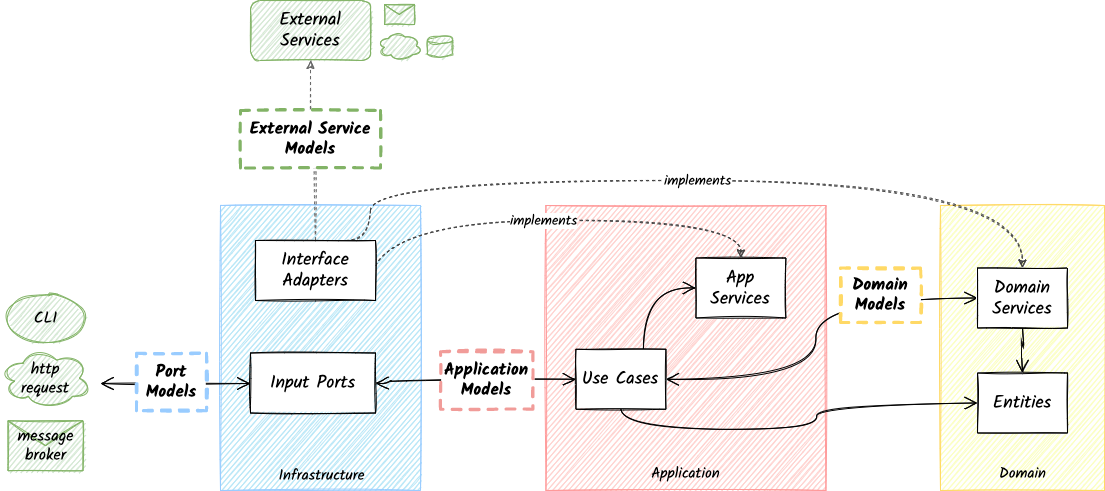

The diagram above was exported from draw.io. Its source (the exported page's mxGraphModel, read from the mxfile embedded in the PNG):
<mxGraphModel dx="946" dy="602" grid="1" gridSize="10" guides="1" tooltips="1" connect="1" arrows="1" fold="1" page="1" pageScale="1" pageWidth="827" pageHeight="1169" math="0" shadow="0">
  <root>
    <mxCell id="WppJVZ3MeQctKJJSQnTU-0" />
    <mxCell id="WppJVZ3MeQctKJJSQnTU-1" parent="WppJVZ3MeQctKJJSQnTU-0" />
    <mxCell id="36TtlwIXaMHLquuC_5BP-0" value="" style="rounded=0;whiteSpace=wrap;html=1;sketch=1;perimeterSpacing=4;strokeWidth=1;fontFamily=Kalam;strokeColor=#99CCFF;fontStyle=0;fillColor=#B9E7F7;" parent="WppJVZ3MeQctKJJSQnTU-1" vertex="1">
      <mxGeometry x="220" y="315" width="200" height="285" as="geometry" />
    </mxCell>
    <mxCell id="36TtlwIXaMHLquuC_5BP-1" value="" style="rounded=0;whiteSpace=wrap;html=1;sketch=1;perimeterSpacing=4;strokeWidth=1;fontFamily=Kalam;strokeColor=#FF9999;fontStyle=0;fillStyle=auto;fillColor=#FFD2CF;" parent="WppJVZ3MeQctKJJSQnTU-1" vertex="1">
      <mxGeometry x="545.42" y="315" width="280" height="285" as="geometry" />
    </mxCell>
    <mxCell id="36TtlwIXaMHLquuC_5BP-2" value="" style="rounded=0;whiteSpace=wrap;html=1;sketch=1;perimeterSpacing=4;strokeWidth=1;fontFamily=Kalam;strokeColor=#FFD966;fontStyle=0;fillColor=#FBFFC2;" parent="WppJVZ3MeQctKJJSQnTU-1" vertex="1">
      <mxGeometry x="940" y="315" width="164" height="285" as="geometry" />
    </mxCell>
    <mxCell id="36TtlwIXaMHLquuC_5BP-3" value="" style="edgeStyle=orthogonalEdgeStyle;curved=1;orthogonalLoop=1;jettySize=auto;html=1;exitX=1;exitY=0.5;exitDx=0;exitDy=0;entryX=0;entryY=0.5;entryDx=0;entryDy=0;fontFamily=Kalam;fontSize=15;sketch=1;endArrow=open;endFill=0;startSize=11;endSize=11;fontStyle=0;startArrow=open;startFill=0;" parent="WppJVZ3MeQctKJJSQnTU-1" source="36TtlwIXaMHLquuC_5BP-5" target="36TtlwIXaMHLquuC_5BP-9" edge="1">
      <mxGeometry relative="1" as="geometry">
        <Array as="points">
          <mxPoint x="390" y="493" />
          <mxPoint x="390" y="489" />
        </Array>
      </mxGeometry>
    </mxCell>
    <mxCell id="36TtlwIXaMHLquuC_5BP-4" value="" style="edgeStyle=orthogonalEdgeStyle;curved=1;orthogonalLoop=1;jettySize=auto;html=1;fontFamily=Kalam;fontSize=15;fontStyle=0;strokeColor=#000000;endFill=0;endArrow=open;endSize=11;startFill=0;startArrow=open;startSize=11;sketch=1;" parent="WppJVZ3MeQctKJJSQnTU-1" target="36TtlwIXaMHLquuC_5BP-5" edge="1">
      <mxGeometry relative="1" as="geometry">
        <mxPoint x="100" y="493" as="sourcePoint" />
        <Array as="points">
          <mxPoint x="150" y="493" />
        </Array>
      </mxGeometry>
    </mxCell>
    <mxCell id="36TtlwIXaMHLquuC_5BP-5" value="Input Ports" style="rounded=0;whiteSpace=wrap;html=1;sketch=1;fontFamily=Kalam;;fontSize=18;fontStyle=0" parent="WppJVZ3MeQctKJJSQnTU-1" vertex="1">
      <mxGeometry x="250" y="462.5" width="125" height="60" as="geometry" />
    </mxCell>
    <mxCell id="36TtlwIXaMHLquuC_5BP-6" value="" style="edgeStyle=orthogonalEdgeStyle;curved=1;orthogonalLoop=1;jettySize=auto;html=1;exitX=0.75;exitY=0;exitDx=0;exitDy=0;entryX=0;entryY=0.5;entryDx=0;entryDy=0;fontFamily=Kalam;sketch=1;startSize=6;endSize=11;endFill=0;endArrow=open;fontStyle=0" parent="WppJVZ3MeQctKJJSQnTU-1" source="36TtlwIXaMHLquuC_5BP-9" target="36TtlwIXaMHLquuC_5BP-10" edge="1">
      <mxGeometry relative="1" as="geometry" />
    </mxCell>
    <mxCell id="36TtlwIXaMHLquuC_5BP-8" style="edgeStyle=orthogonalEdgeStyle;curved=1;orthogonalLoop=1;jettySize=auto;html=1;entryX=0;entryY=0.5;entryDx=0;entryDy=0;fontFamily=Kalam;sketch=1;endArrow=open;endFill=0;startSize=11;endSize=11;fontStyle=0;startArrow=open;startFill=0;" parent="WppJVZ3MeQctKJJSQnTU-1" source="36TtlwIXaMHLquuC_5BP-9" target="36TtlwIXaMHLquuC_5BP-13" edge="1">
      <mxGeometry relative="1" as="geometry">
        <Array as="points">
          <mxPoint x="815.42" y="489" />
          <mxPoint x="815.42" y="408" />
        </Array>
      </mxGeometry>
    </mxCell>
    <mxCell id="qRlaOMppb4aeIGfVUd1N-0" style="edgeStyle=orthogonalEdgeStyle;curved=1;sketch=1;orthogonalLoop=1;jettySize=auto;html=1;labelBackgroundColor=#ffffff;fontFamily=Kalam;fontSize=11;strokeColor=#000000;endArrow=open;endFill=0;fontStyle=0;endSize=11;startSize=6;exitX=0.5;exitY=1;exitDx=0;exitDy=0;" parent="WppJVZ3MeQctKJJSQnTU-1" source="36TtlwIXaMHLquuC_5BP-9" target="36TtlwIXaMHLquuC_5BP-11" edge="1">
      <mxGeometry relative="1" as="geometry" />
    </mxCell>
    <mxCell id="36TtlwIXaMHLquuC_5BP-9" value="Use Cases" style="rounded=0;whiteSpace=wrap;html=1;sketch=1;fontFamily=Kalam;;fontSize=18;fontStyle=0" parent="WppJVZ3MeQctKJJSQnTU-1" vertex="1">
      <mxGeometry x="575.42" y="458.75" width="90" height="60" as="geometry" />
    </mxCell>
    <mxCell id="36TtlwIXaMHLquuC_5BP-10" value="App Services" style="rounded=0;whiteSpace=wrap;html=1;sketch=1;fontFamily=Kalam;;fontSize=18;fontStyle=0" parent="WppJVZ3MeQctKJJSQnTU-1" vertex="1">
      <mxGeometry x="695.42" y="367.5" width="90" height="60" as="geometry" />
    </mxCell>
    <mxCell id="36TtlwIXaMHLquuC_5BP-11" value="Entities" style="rounded=0;whiteSpace=wrap;html=1;sketch=1;fontFamily=Kalam;;fontSize=18;fontStyle=0" parent="WppJVZ3MeQctKJJSQnTU-1" vertex="1">
      <mxGeometry x="977" y="482.5" width="90" height="60" as="geometry" />
    </mxCell>
    <mxCell id="36TtlwIXaMHLquuC_5BP-12" style="edgeStyle=orthogonalEdgeStyle;curved=1;orthogonalLoop=1;jettySize=auto;html=1;entryX=0.5;entryY=0;entryDx=0;entryDy=0;fontFamily=Kalam;endFill=0;endArrow=open;endSize=11;startSize=6;sketch=1;fontStyle=0" parent="WppJVZ3MeQctKJJSQnTU-1" source="36TtlwIXaMHLquuC_5BP-13" target="36TtlwIXaMHLquuC_5BP-11" edge="1">
      <mxGeometry relative="1" as="geometry" />
    </mxCell>
    <mxCell id="36TtlwIXaMHLquuC_5BP-13" value="Domain Services" style="rounded=0;whiteSpace=wrap;html=1;sketch=1;fontFamily=Kalam;;fontSize=18;fontStyle=0" parent="WppJVZ3MeQctKJJSQnTU-1" vertex="1">
      <mxGeometry x="977" y="377.5" width="90" height="60" as="geometry" />
    </mxCell>
    <mxCell id="36TtlwIXaMHLquuC_5BP-14" value="" style="edgeStyle=orthogonalEdgeStyle;curved=1;orthogonalLoop=1;jettySize=auto;html=1;entryX=0.5;entryY=1;entryDx=0;entryDy=0;fontFamily=Kalam;sketch=1;endArrow=classic;fontStyle=0;strokeColor=#666666;dashed=1;fontSize=14;strokeWidth=1;fillColor=#f5f5f5;" parent="WppJVZ3MeQctKJJSQnTU-1" source="36TtlwIXaMHLquuC_5BP-17" target="36TtlwIXaMHLquuC_5BP-18" edge="1">
      <mxGeometry x="0.2727" relative="1" as="geometry">
        <mxPoint as="offset" />
      </mxGeometry>
    </mxCell>
    <mxCell id="36TtlwIXaMHLquuC_5BP-15" value="implements" style="edgeStyle=orthogonalEdgeStyle;curved=1;orthogonalLoop=1;jettySize=auto;html=1;entryX=0.5;entryY=0;entryDx=0;entryDy=0;fontSize=14;strokeWidth=1;dashed=1;sketch=1;strokeColor=#404040;fontFamily=Kalam;fontStyle=0" parent="WppJVZ3MeQctKJJSQnTU-1" target="36TtlwIXaMHLquuC_5BP-10" edge="1">
      <mxGeometry relative="1" as="geometry">
        <mxPoint x="370" y="392.5" as="sourcePoint" />
        <Array as="points">
          <mxPoint x="370" y="330" />
          <mxPoint x="740" y="330" />
        </Array>
      </mxGeometry>
    </mxCell>
    <mxCell id="36TtlwIXaMHLquuC_5BP-16" value="implements" style="edgeStyle=orthogonalEdgeStyle;curved=1;orthogonalLoop=1;jettySize=auto;html=1;entryX=0.5;entryY=0;entryDx=0;entryDy=0;fontSize=14;strokeWidth=1;exitX=0.75;exitY=0;exitDx=0;exitDy=0;dashed=1;sketch=1;strokeColor=#404040;fontFamily=Kalam;fontStyle=0" parent="WppJVZ3MeQctKJJSQnTU-1" source="36TtlwIXaMHLquuC_5BP-17" target="36TtlwIXaMHLquuC_5BP-13" edge="1">
      <mxGeometry relative="1" as="geometry">
        <Array as="points">
          <mxPoint x="370" y="350" />
          <mxPoint x="370" y="290" />
          <mxPoint x="1022" y="290" />
        </Array>
      </mxGeometry>
    </mxCell>
    <mxCell id="36TtlwIXaMHLquuC_5BP-17" value="Interface Adapters" style="rounded=0;whiteSpace=wrap;html=1;sketch=1;fontFamily=Kalam;;fontSize=18;fontStyle=0" parent="WppJVZ3MeQctKJJSQnTU-1" vertex="1">
      <mxGeometry x="255" y="350" width="120" height="60" as="geometry" />
    </mxCell>
    <mxCell id="36TtlwIXaMHLquuC_5BP-18" value="External Services" style="rounded=1;whiteSpace=wrap;html=1;sketch=1;strokeWidth=1;fontFamily=Kalam;;fontSize=18;strokeColor=#82b366;fontStyle=0;fillColor=#d5e8d4;" parent="WppJVZ3MeQctKJJSQnTU-1" vertex="1">
      <mxGeometry x="250" y="110" width="120" height="60" as="geometry" />
    </mxCell>
    <mxCell id="36TtlwIXaMHLquuC_5BP-19" value="Infrastructure" style="text;html=1;align=center;verticalAlign=middle;resizable=0;points=[];autosize=1;strokeColor=none;fontSize=15;fontFamily=Kalam;rotation=0;fontStyle=0" parent="WppJVZ3MeQctKJJSQnTU-1" vertex="1">
      <mxGeometry x="270.5" y="575" width="100" height="20" as="geometry" />
    </mxCell>
    <mxCell id="36TtlwIXaMHLquuC_5BP-20" value="Application" style="text;html=1;align=center;verticalAlign=middle;resizable=0;points=[];autosize=1;strokeColor=none;fontSize=15;fontFamily=Kalam;rotation=0;fontStyle=0" parent="WppJVZ3MeQctKJJSQnTU-1" vertex="1">
      <mxGeometry x="640.42" y="567.5" width="90" height="30" as="geometry" />
    </mxCell>
    <mxCell id="36TtlwIXaMHLquuC_5BP-21" value="Domain" style="text;html=1;align=center;verticalAlign=middle;resizable=0;points=[];autosize=1;strokeColor=none;fontSize=15;fontFamily=Kalam;rotation=0;fontStyle=0" parent="WppJVZ3MeQctKJJSQnTU-1" vertex="1">
      <mxGeometry x="984.5000000000001" y="567.5" width="75" height="30" as="geometry" />
    </mxCell>
    <mxCell id="36TtlwIXaMHLquuC_5BP-22" value="CLI" style="ellipse;whiteSpace=wrap;html=1;rounded=1;fontFamily=Kalam;fontSize=16;sketch=1;strokeColor=#82b366;fillColor=#d5e8d4;" parent="WppJVZ3MeQctKJJSQnTU-1" vertex="1">
      <mxGeometry x="7.5" y="402.75" width="75" height="50" as="geometry" />
    </mxCell>
    <mxCell id="36TtlwIXaMHLquuC_5BP-23" value="http&lt;br&gt;request" style="ellipse;shape=cloud;whiteSpace=wrap;html=1;rounded=1;sketch=1;fontFamily=Kalam;fontSize=16;strokeColor=#82b366;fillColor=#d5e8d4;" parent="WppJVZ3MeQctKJJSQnTU-1" vertex="1">
      <mxGeometry y="457.75" width="90" height="60" as="geometry" />
    </mxCell>
    <mxCell id="36TtlwIXaMHLquuC_5BP-24" value="message broker" style="shape=message;html=1;whiteSpace=wrap;html=1;outlineConnect=0;rounded=1;sketch=1;fontFamily=Kalam;fontSize=16;strokeColor=#82b366;fillColor=#d5e8d4;" parent="WppJVZ3MeQctKJJSQnTU-1" vertex="1">
      <mxGeometry x="7.5" y="530.25" width="75" height="50" as="geometry" />
    </mxCell>
    <mxCell id="36TtlwIXaMHLquuC_5BP-25" value="" style="shape=message;html=1;whiteSpace=wrap;html=1;outlineConnect=0;rounded=1;sketch=1;fontFamily=Kalam;fontSize=16;strokeColor=#82b366;fillColor=#d5e8d4;" parent="WppJVZ3MeQctKJJSQnTU-1" vertex="1">
      <mxGeometry x="384" y="114" width="30" height="20" as="geometry" />
    </mxCell>
    <mxCell id="36TtlwIXaMHLquuC_5BP-26" value="" style="ellipse;shape=cloud;whiteSpace=wrap;html=1;rounded=1;sketch=1;fontFamily=Kalam;fontSize=16;strokeColor=#82b366;fillColor=#d5e8d4;" parent="WppJVZ3MeQctKJJSQnTU-1" vertex="1">
      <mxGeometry x="377" y="140.67000000000002" width="44" height="29.33" as="geometry" />
    </mxCell>
    <mxCell id="36TtlwIXaMHLquuC_5BP-27" value="" style="shape=cylinder3;whiteSpace=wrap;html=1;boundedLbl=1;backgroundOutline=1;size=3.721543624161086;rounded=1;sketch=1;fontFamily=Kalam;fontSize=16;strokeColor=#82b366;fillColor=#d5e8d4;" parent="WppJVZ3MeQctKJJSQnTU-1" vertex="1">
      <mxGeometry x="427" y="145.84" width="25" height="20.99" as="geometry" />
    </mxCell>
    <mxCell id="36TtlwIXaMHLquuC_5BP-28" value="Application Models" style="rounded=0;whiteSpace=wrap;html=1;sketch=1;fontFamily=Kalam;;fontSize=17;fontStyle=1;strokeColor=#F19C99;dashed=1;strokeWidth=3;perimeterSpacing=1;" parent="WppJVZ3MeQctKJJSQnTU-1" vertex="1">
      <mxGeometry x="440" y="461.25" width="92.42" height="57.5" as="geometry" />
    </mxCell>
    <mxCell id="36TtlwIXaMHLquuC_5BP-29" value="Domain Models" style="rounded=0;whiteSpace=wrap;html=1;sketch=1;fontFamily=Kalam;;fontSize=17;fontStyle=1;strokeColor=#FFD966;strokeWidth=3;dashed=1;perimeterSpacing=1;" parent="WppJVZ3MeQctKJJSQnTU-1" vertex="1">
      <mxGeometry x="840" y="377.5" width="80" height="54.55" as="geometry" />
    </mxCell>
    <mxCell id="9TOHSmd2nqQX8KuJlgBk-0" value="Port Models" style="rounded=0;whiteSpace=wrap;html=1;sketch=1;fontFamily=Kalam;;fontSize=17;fontStyle=1;dashed=1;strokeWidth=3;perimeterSpacing=1;strokeColor=#99CCFF;" parent="WppJVZ3MeQctKJJSQnTU-1" vertex="1">
      <mxGeometry x="136" y="462.75" width="70" height="57.5" as="geometry" />
    </mxCell>
    <mxCell id="qyH7z6h9X77IT8LzuWC0-0" value="External Service Models" style="rounded=0;whiteSpace=wrap;html=1;sketch=1;fontFamily=Kalam;;fontSize=17;fontStyle=1;dashed=1;strokeWidth=3;perimeterSpacing=1;strokeColor=#82b366;" parent="WppJVZ3MeQctKJJSQnTU-1" vertex="1">
      <mxGeometry x="240" y="220" width="140" height="57.5" as="geometry" />
    </mxCell>
  </root>
</mxGraphModel>